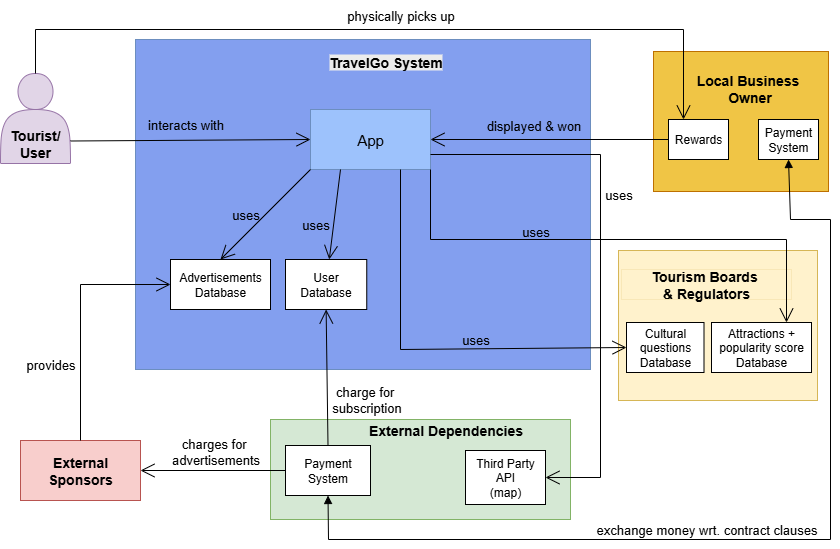

The diagram above was exported from draw.io. Its source (the exported page's mxGraphModel, read from the mxfile embedded in the PNG):
<mxGraphModel dx="1226" dy="620" grid="1" gridSize="10" guides="1" tooltips="1" connect="1" arrows="1" fold="1" page="1" pageScale="1" pageWidth="850" pageHeight="1100" math="0" shadow="0">
  <root>
    <mxCell id="0" />
    <mxCell id="1" parent="0" />
    <UserObject label="" treeRoot="1" id="RedG3dNZy-BwjdRKyYoL-44">
      <mxCell style="whiteSpace=wrap;html=1;align=center;treeFolding=1;treeMoving=1;newEdgeStyle={&quot;edgeStyle&quot;:&quot;elbowEdgeStyle&quot;,&quot;startArrow&quot;:&quot;none&quot;,&quot;endArrow&quot;:&quot;none&quot;};fillColor=#fff2cc;strokeColor=#d6b656;" parent="1" vertex="1">
        <mxGeometry x="628" y="271" width="199" height="150" as="geometry" />
      </mxCell>
    </UserObject>
    <mxCell id="RedG3dNZy-BwjdRKyYoL-64" value="&lt;b&gt;&lt;font style=&quot;font-size: 14px;&quot;&gt;Tourism Boards&amp;nbsp;&lt;/font&gt;&lt;/b&gt;&lt;div&gt;&lt;b&gt;&lt;font style=&quot;font-size: 14px;&quot;&gt;&amp;amp; Regulators&lt;/font&gt;&lt;/b&gt;&lt;/div&gt;" style="html=1;whiteSpace=wrap;strokeWidth=0;fillColor=#fff2cc;strokeColor=#d6b656;" parent="1" vertex="1">
      <mxGeometry x="631" y="290" width="170" height="30" as="geometry" />
    </mxCell>
    <UserObject label="" treeRoot="1" id="RedG3dNZy-BwjdRKyYoL-1">
      <mxCell style="whiteSpace=wrap;html=1;align=center;treeFolding=1;treeMoving=1;newEdgeStyle={&quot;edgeStyle&quot;:&quot;elbowEdgeStyle&quot;,&quot;startArrow&quot;:&quot;none&quot;,&quot;endArrow&quot;:&quot;none&quot;};fillColor=#839FEF;strokeColor=#6c8ebf;" parent="1" vertex="1">
        <mxGeometry x="145" y="60" width="455" height="330" as="geometry" />
      </mxCell>
    </UserObject>
    <mxCell id="RedG3dNZy-BwjdRKyYoL-2" value="&#10;&lt;b style=&quot;forced-color-adjust: none; color: rgb(0, 0, 0); font-family: Helvetica; font-size: 14px; font-style: normal; font-variant-ligatures: normal; font-variant-caps: normal; letter-spacing: normal; orphans: 2; text-align: center; text-indent: 0px; text-transform: none; widows: 2; word-spacing: 0px; -webkit-text-stroke-width: 0px; white-space: nowrap; background-color: rgb(236, 236, 236); text-decoration-thickness: initial; text-decoration-style: initial; text-decoration-color: initial;&quot;&gt;TravelGo System&lt;/b&gt;&#10;&#10;" style="text;html=1;align=center;verticalAlign=middle;resizable=0;points=[];autosize=1;strokeColor=none;fillColor=none;" parent="1" vertex="1">
      <mxGeometry x="325" y="60" width="140" height="60" as="geometry" />
    </mxCell>
    <UserObject label="&lt;font style=&quot;font-size: 15px;&quot;&gt;App&lt;/font&gt;" treeRoot="1" id="RedG3dNZy-BwjdRKyYoL-3">
      <mxCell style="whiteSpace=wrap;html=1;align=center;treeFolding=1;treeMoving=1;newEdgeStyle={&quot;edgeStyle&quot;:&quot;elbowEdgeStyle&quot;,&quot;startArrow&quot;:&quot;none&quot;,&quot;endArrow&quot;:&quot;none&quot;};fillColor=#9DC2FC;strokeColor=#6c8ebf;" parent="1" vertex="1">
        <mxGeometry x="320" y="130" width="120" height="60" as="geometry" />
      </mxCell>
    </UserObject>
    <UserObject label="User Database" treeRoot="1" id="RedG3dNZy-BwjdRKyYoL-4">
      <mxCell style="whiteSpace=wrap;html=1;align=center;treeFolding=1;treeMoving=1;newEdgeStyle={&quot;edgeStyle&quot;:&quot;elbowEdgeStyle&quot;,&quot;startArrow&quot;:&quot;none&quot;,&quot;endArrow&quot;:&quot;none&quot;};" parent="1" vertex="1">
        <mxGeometry x="295" y="280" width="81.25" height="50" as="geometry" />
      </mxCell>
    </UserObject>
    <UserObject label="Cultural questions Database" treeRoot="1" id="RedG3dNZy-BwjdRKyYoL-5">
      <mxCell style="whiteSpace=wrap;html=1;align=center;treeFolding=1;treeMoving=1;newEdgeStyle={&quot;edgeStyle&quot;:&quot;elbowEdgeStyle&quot;,&quot;startArrow&quot;:&quot;none&quot;,&quot;endArrow&quot;:&quot;none&quot;};" parent="1" vertex="1">
        <mxGeometry x="636" y="343" width="77.5" height="50" as="geometry" />
      </mxCell>
    </UserObject>
    <UserObject label="Attractions + popularity score Database" treeRoot="1" id="RedG3dNZy-BwjdRKyYoL-6">
      <mxCell style="whiteSpace=wrap;html=1;align=center;treeFolding=1;treeMoving=1;newEdgeStyle={&quot;edgeStyle&quot;:&quot;elbowEdgeStyle&quot;,&quot;startArrow&quot;:&quot;none&quot;,&quot;endArrow&quot;:&quot;none&quot;};" parent="1" vertex="1">
        <mxGeometry x="721" y="343" width="100" height="50" as="geometry" />
      </mxCell>
    </UserObject>
    <mxCell id="RedG3dNZy-BwjdRKyYoL-7" value="&lt;div&gt;&lt;font style=&quot;font-size: 14px;&quot;&gt;&lt;b&gt;&lt;br&gt;&lt;/b&gt;&lt;/font&gt;&lt;/div&gt;&lt;div&gt;&lt;font style=&quot;font-size: 14px;&quot;&gt;&lt;b&gt;&lt;br&gt;&lt;/b&gt;&lt;/font&gt;&lt;/div&gt;&lt;div&gt;&lt;font style=&quot;font-size: 14px;&quot;&gt;&lt;b&gt;&lt;br&gt;&lt;/b&gt;&lt;/font&gt;&lt;/div&gt;&lt;font style=&quot;font-size: 14px;&quot;&gt;&lt;b&gt;Tourist/&lt;/b&gt;&lt;/font&gt;&lt;div&gt;&lt;font style=&quot;font-size: 14px;&quot;&gt;&lt;b&gt;User&lt;/b&gt;&lt;/font&gt;&lt;/div&gt;" style="shape=actor;whiteSpace=wrap;html=1;fillColor=#e1d5e7;strokeColor=#9673a6;" parent="1" vertex="1">
      <mxGeometry x="10" y="94" width="70" height="90" as="geometry" />
    </mxCell>
    <mxCell id="RedG3dNZy-BwjdRKyYoL-8" value="" style="endArrow=open;endFill=1;endSize=12;html=1;rounded=0;exitX=1;exitY=0.75;exitDx=0;exitDy=0;entryX=0;entryY=0.5;entryDx=0;entryDy=0;" parent="1" source="RedG3dNZy-BwjdRKyYoL-7" target="RedG3dNZy-BwjdRKyYoL-3" edge="1">
      <mxGeometry width="160" relative="1" as="geometry">
        <mxPoint x="270" y="270" as="sourcePoint" />
        <mxPoint x="430" y="270" as="targetPoint" />
      </mxGeometry>
    </mxCell>
    <mxCell id="RedG3dNZy-BwjdRKyYoL-9" value="&lt;font style=&quot;font-size: 13px;&quot;&gt;interacts with&lt;/font&gt;" style="text;html=1;align=center;verticalAlign=middle;resizable=0;points=[];autosize=1;strokeColor=none;fillColor=none;" parent="1" vertex="1">
      <mxGeometry x="145" y="130" width="100" height="30" as="geometry" />
    </mxCell>
    <mxCell id="RedG3dNZy-BwjdRKyYoL-22" value="&lt;font style=&quot;font-size: 13px;&quot;&gt;uses&lt;/font&gt;" style="text;html=1;align=center;verticalAlign=middle;resizable=0;points=[];autosize=1;strokeColor=none;fillColor=none;" parent="1" vertex="1">
      <mxGeometry x="603" y="200" width="50" height="30" as="geometry" />
    </mxCell>
    <UserObject label="" treeRoot="1" id="RedG3dNZy-BwjdRKyYoL-24">
      <mxCell style="whiteSpace=wrap;html=1;align=center;treeFolding=1;treeMoving=1;newEdgeStyle={&quot;edgeStyle&quot;:&quot;elbowEdgeStyle&quot;,&quot;startArrow&quot;:&quot;none&quot;,&quot;endArrow&quot;:&quot;none&quot;};fillColor=#F0C545;fontColor=#000000;strokeColor=#BD7000;" parent="1" vertex="1">
        <mxGeometry x="663" y="72" width="175" height="140" as="geometry" />
      </mxCell>
    </UserObject>
    <mxCell id="RedG3dNZy-BwjdRKyYoL-25" value="&lt;br&gt;&lt;span style=&quot;font-size: 14px;&quot;&gt;&lt;b&gt;Local Business&amp;nbsp;&lt;/b&gt;&lt;/span&gt;&lt;div&gt;&lt;span style=&quot;font-size: 14px;&quot;&gt;&lt;b&gt;Owner&lt;/b&gt;&lt;/span&gt;&lt;/div&gt;" style="text;html=1;align=center;verticalAlign=middle;resizable=0;points=[];autosize=1;strokeColor=none;fillColor=none;" parent="1" vertex="1">
      <mxGeometry x="694.25" y="72" width="130" height="60" as="geometry" />
    </mxCell>
    <UserObject label="Rewards" treeRoot="1" id="RedG3dNZy-BwjdRKyYoL-26">
      <mxCell style="whiteSpace=wrap;html=1;align=center;treeFolding=1;treeMoving=1;newEdgeStyle={&quot;edgeStyle&quot;:&quot;elbowEdgeStyle&quot;,&quot;startArrow&quot;:&quot;none&quot;,&quot;endArrow&quot;:&quot;none&quot;};" parent="1" vertex="1">
        <mxGeometry x="678" y="140" width="60" height="40" as="geometry" />
      </mxCell>
    </UserObject>
    <mxCell id="RedG3dNZy-BwjdRKyYoL-27" value="" style="endArrow=open;endFill=1;endSize=12;html=1;rounded=0;exitX=0;exitY=0.5;exitDx=0;exitDy=0;entryX=1;entryY=0.5;entryDx=0;entryDy=0;" parent="1" source="RedG3dNZy-BwjdRKyYoL-26" target="RedG3dNZy-BwjdRKyYoL-3" edge="1">
      <mxGeometry width="160" relative="1" as="geometry">
        <mxPoint x="350" y="280" as="sourcePoint" />
        <mxPoint x="510" y="280" as="targetPoint" />
      </mxGeometry>
    </mxCell>
    <mxCell id="RedG3dNZy-BwjdRKyYoL-28" value="&lt;font style=&quot;font-size: 13px;&quot;&gt;displayed &amp;amp; won&lt;/font&gt;" style="text;html=1;align=center;verticalAlign=middle;resizable=0;points=[];autosize=1;strokeColor=none;fillColor=none;" parent="1" vertex="1">
      <mxGeometry x="483" y="131" width="120" height="30" as="geometry" />
    </mxCell>
    <mxCell id="RedG3dNZy-BwjdRKyYoL-29" value="" style="html=1;whiteSpace=wrap;fillColor=#d5e8d4;strokeColor=#82b366;" parent="1" vertex="1">
      <mxGeometry x="280" y="440" width="300" height="100" as="geometry" />
    </mxCell>
    <mxCell id="RedG3dNZy-BwjdRKyYoL-30" value="&lt;font style=&quot;font-size: 14px;&quot;&gt;&lt;b&gt;External Dependencies&lt;/b&gt;&lt;/font&gt;" style="text;html=1;align=center;verticalAlign=middle;resizable=0;points=[];autosize=1;strokeColor=none;fillColor=none;" parent="1" vertex="1">
      <mxGeometry x="365" y="436" width="180" height="30" as="geometry" />
    </mxCell>
    <mxCell id="RedG3dNZy-BwjdRKyYoL-31" value="Payment System" style="html=1;whiteSpace=wrap;" parent="1" vertex="1">
      <mxGeometry x="295" y="466" width="85" height="50" as="geometry" />
    </mxCell>
    <mxCell id="RedG3dNZy-BwjdRKyYoL-32" value="" style="endArrow=open;endFill=1;endSize=12;html=1;rounded=0;exitX=0.5;exitY=0;exitDx=0;exitDy=0;entryX=0.5;entryY=1;entryDx=0;entryDy=0;" parent="1" source="RedG3dNZy-BwjdRKyYoL-31" target="RedG3dNZy-BwjdRKyYoL-4" edge="1">
      <mxGeometry width="160" relative="1" as="geometry">
        <mxPoint x="430" y="380" as="sourcePoint" />
        <mxPoint x="590" y="380" as="targetPoint" />
        <Array as="points" />
      </mxGeometry>
    </mxCell>
    <mxCell id="RedG3dNZy-BwjdRKyYoL-33" value="&lt;font style=&quot;font-size: 13px;&quot;&gt;charge for&amp;nbsp;&lt;/font&gt;&lt;div&gt;&lt;font style=&quot;font-size: 13px;&quot;&gt;subscription&lt;/font&gt;&lt;/div&gt;" style="text;html=1;align=center;verticalAlign=middle;resizable=0;points=[];autosize=1;strokeColor=none;fillColor=none;" parent="1" vertex="1">
      <mxGeometry x="331" y="400" width="90" height="40" as="geometry" />
    </mxCell>
    <UserObject label="Payment System" treeRoot="1" id="RedG3dNZy-BwjdRKyYoL-35">
      <mxCell style="whiteSpace=wrap;html=1;align=center;treeFolding=1;treeMoving=1;newEdgeStyle={&quot;edgeStyle&quot;:&quot;elbowEdgeStyle&quot;,&quot;startArrow&quot;:&quot;none&quot;,&quot;endArrow&quot;:&quot;none&quot;};" parent="1" vertex="1">
        <mxGeometry x="768" y="140" width="60" height="40" as="geometry" />
      </mxCell>
    </UserObject>
    <mxCell id="RedG3dNZy-BwjdRKyYoL-37" value="" style="endArrow=block;startArrow=block;endFill=1;startFill=1;html=1;rounded=0;entryX=0.5;entryY=1;entryDx=0;entryDy=0;exitX=0.5;exitY=1;exitDx=0;exitDy=0;" parent="1" source="RedG3dNZy-BwjdRKyYoL-35" target="RedG3dNZy-BwjdRKyYoL-31" edge="1">
      <mxGeometry width="160" relative="1" as="geometry">
        <mxPoint x="340" y="630" as="sourcePoint" />
        <mxPoint x="590" y="460" as="targetPoint" />
        <Array as="points">
          <mxPoint x="800" y="240" />
          <mxPoint x="840" y="240" />
          <mxPoint x="840" y="560" />
          <mxPoint x="338" y="560" />
        </Array>
      </mxGeometry>
    </mxCell>
    <mxCell id="RedG3dNZy-BwjdRKyYoL-38" value="&lt;font style=&quot;font-size: 13px;&quot;&gt;exchange money wrt. contract clauses&lt;/font&gt;" style="text;html=1;align=center;verticalAlign=middle;resizable=0;points=[];autosize=1;strokeColor=none;fillColor=none;" parent="1" vertex="1">
      <mxGeometry x="596" y="535" width="240" height="30" as="geometry" />
    </mxCell>
    <mxCell id="RedG3dNZy-BwjdRKyYoL-39" value="Third Party API&lt;div&gt;(map)&lt;/div&gt;" style="html=1;whiteSpace=wrap;" parent="1" vertex="1">
      <mxGeometry x="475" y="471" width="80" height="54" as="geometry" />
    </mxCell>
    <mxCell id="RedG3dNZy-BwjdRKyYoL-40" value="" style="endArrow=open;endFill=1;endSize=12;html=1;rounded=0;exitX=1;exitY=0.75;exitDx=0;exitDy=0;entryX=1;entryY=0.5;entryDx=0;entryDy=0;" parent="1" source="RedG3dNZy-BwjdRKyYoL-3" target="RedG3dNZy-BwjdRKyYoL-39" edge="1">
      <mxGeometry width="160" relative="1" as="geometry">
        <mxPoint x="430" y="370" as="sourcePoint" />
        <mxPoint x="740" y="540" as="targetPoint" />
        <Array as="points">
          <mxPoint x="610" y="175" />
          <mxPoint x="610" y="498" />
        </Array>
      </mxGeometry>
    </mxCell>
    <mxCell id="RedG3dNZy-BwjdRKyYoL-41" value="&lt;font style=&quot;font-size: 13px;&quot;&gt;uses&lt;/font&gt;" style="text;html=1;align=center;verticalAlign=middle;resizable=0;points=[];autosize=1;strokeColor=none;fillColor=none;" parent="1" vertex="1">
      <mxGeometry x="460" y="345" width="50" height="30" as="geometry" />
    </mxCell>
    <mxCell id="RedG3dNZy-BwjdRKyYoL-42" value="" style="endArrow=open;endFill=1;endSize=12;html=1;rounded=0;exitX=0.5;exitY=0;exitDx=0;exitDy=0;entryX=0.25;entryY=0;entryDx=0;entryDy=0;" parent="1" source="RedG3dNZy-BwjdRKyYoL-7" target="RedG3dNZy-BwjdRKyYoL-26" edge="1">
      <mxGeometry width="160" relative="1" as="geometry">
        <mxPoint x="730" y="260" as="sourcePoint" />
        <mxPoint x="750" y="340" as="targetPoint" />
        <Array as="points">
          <mxPoint x="45" y="50" />
          <mxPoint x="693" y="50" />
        </Array>
      </mxGeometry>
    </mxCell>
    <mxCell id="RedG3dNZy-BwjdRKyYoL-43" value="&lt;font style=&quot;font-size: 13px;&quot;&gt;physically picks up&lt;/font&gt;" style="text;html=1;align=center;verticalAlign=middle;resizable=0;points=[];autosize=1;strokeColor=none;fillColor=none;" parent="1" vertex="1">
      <mxGeometry x="345" y="21" width="130" height="30" as="geometry" />
    </mxCell>
    <UserObject label="&lt;font style=&quot;font-size: 14px;&quot;&gt;&lt;b&gt;External Sponsors&lt;/b&gt;&lt;/font&gt;" treeRoot="1" id="RedG3dNZy-BwjdRKyYoL-46">
      <mxCell style="whiteSpace=wrap;html=1;align=center;treeFolding=1;treeMoving=1;newEdgeStyle={&quot;edgeStyle&quot;:&quot;elbowEdgeStyle&quot;,&quot;startArrow&quot;:&quot;none&quot;,&quot;endArrow&quot;:&quot;none&quot;};fillColor=#f8cecc;strokeColor=#b85450;" parent="1" vertex="1">
        <mxGeometry x="30" y="461" width="120" height="60" as="geometry" />
      </mxCell>
    </UserObject>
    <UserObject label="Advertisements&lt;div&gt;Database&lt;/div&gt;" treeRoot="1" id="RedG3dNZy-BwjdRKyYoL-48">
      <mxCell style="whiteSpace=wrap;html=1;align=center;treeFolding=1;treeMoving=1;newEdgeStyle={&quot;edgeStyle&quot;:&quot;elbowEdgeStyle&quot;,&quot;startArrow&quot;:&quot;none&quot;,&quot;endArrow&quot;:&quot;none&quot;};" parent="1" vertex="1">
        <mxGeometry x="180" y="280" width="100" height="50" as="geometry" />
      </mxCell>
    </UserObject>
    <mxCell id="RedG3dNZy-BwjdRKyYoL-49" value="" style="endArrow=open;endFill=1;endSize=12;html=1;rounded=0;exitX=0;exitY=1;exitDx=0;exitDy=0;entryX=0.5;entryY=0;entryDx=0;entryDy=0;" parent="1" source="RedG3dNZy-BwjdRKyYoL-3" target="RedG3dNZy-BwjdRKyYoL-48" edge="1">
      <mxGeometry width="160" relative="1" as="geometry">
        <mxPoint x="190" y="380" as="sourcePoint" />
        <mxPoint x="50" y="280" as="targetPoint" />
        <Array as="points" />
      </mxGeometry>
    </mxCell>
    <mxCell id="RedG3dNZy-BwjdRKyYoL-50" value="&lt;font style=&quot;font-size: 13px;&quot;&gt;uses&lt;/font&gt;" style="text;html=1;align=center;verticalAlign=middle;resizable=0;points=[];autosize=1;strokeColor=none;fillColor=none;" parent="1" vertex="1">
      <mxGeometry x="300" y="230" width="50" height="30" as="geometry" />
    </mxCell>
    <mxCell id="RedG3dNZy-BwjdRKyYoL-51" value="" style="endArrow=open;endFill=1;endSize=12;html=1;rounded=0;exitX=0.25;exitY=1;exitDx=0;exitDy=0;" parent="1" source="RedG3dNZy-BwjdRKyYoL-3" target="RedG3dNZy-BwjdRKyYoL-4" edge="1">
      <mxGeometry width="160" relative="1" as="geometry">
        <mxPoint x="190" y="380" as="sourcePoint" />
        <mxPoint x="350" y="380" as="targetPoint" />
      </mxGeometry>
    </mxCell>
    <mxCell id="RedG3dNZy-BwjdRKyYoL-52" value="" style="endArrow=open;endFill=1;endSize=12;html=1;rounded=0;exitX=0.75;exitY=1;exitDx=0;exitDy=0;entryX=0;entryY=0.5;entryDx=0;entryDy=0;" parent="1" source="RedG3dNZy-BwjdRKyYoL-3" target="RedG3dNZy-BwjdRKyYoL-5" edge="1">
      <mxGeometry width="160" relative="1" as="geometry">
        <mxPoint x="190" y="380" as="sourcePoint" />
        <mxPoint x="350" y="380" as="targetPoint" />
        <Array as="points">
          <mxPoint x="410" y="370" />
        </Array>
      </mxGeometry>
    </mxCell>
    <mxCell id="RedG3dNZy-BwjdRKyYoL-53" value="" style="endArrow=open;endFill=1;endSize=12;html=1;rounded=0;exitX=1;exitY=1;exitDx=0;exitDy=0;entryX=0.75;entryY=0;entryDx=0;entryDy=0;" parent="1" source="RedG3dNZy-BwjdRKyYoL-3" target="RedG3dNZy-BwjdRKyYoL-6" edge="1">
      <mxGeometry width="160" relative="1" as="geometry">
        <mxPoint x="190" y="380" as="sourcePoint" />
        <mxPoint x="890" y="240" as="targetPoint" />
        <Array as="points">
          <mxPoint x="440" y="260" />
          <mxPoint x="796" y="260" />
        </Array>
      </mxGeometry>
    </mxCell>
    <mxCell id="RedG3dNZy-BwjdRKyYoL-54" value="&lt;font style=&quot;font-size: 13px;&quot;&gt;uses&lt;/font&gt;" style="text;html=1;align=center;verticalAlign=middle;resizable=0;points=[];autosize=1;strokeColor=none;fillColor=none;" parent="1" vertex="1">
      <mxGeometry x="520" y="237" width="50" height="30" as="geometry" />
    </mxCell>
    <mxCell id="RedG3dNZy-BwjdRKyYoL-55" value="&lt;font style=&quot;font-size: 13px;&quot;&gt;uses&lt;/font&gt;" style="text;html=1;align=center;verticalAlign=middle;resizable=0;points=[];autosize=1;strokeColor=none;fillColor=none;" parent="1" vertex="1">
      <mxGeometry x="230" y="220" width="50" height="30" as="geometry" />
    </mxCell>
    <mxCell id="RedG3dNZy-BwjdRKyYoL-56" value="" style="endArrow=open;endFill=1;endSize=12;html=1;rounded=0;exitX=0.5;exitY=0;exitDx=0;exitDy=0;entryX=0;entryY=0.5;entryDx=0;entryDy=0;" parent="1" source="RedG3dNZy-BwjdRKyYoL-46" target="RedG3dNZy-BwjdRKyYoL-48" edge="1">
      <mxGeometry width="160" relative="1" as="geometry">
        <mxPoint x="190" y="380" as="sourcePoint" />
        <mxPoint x="350" y="380" as="targetPoint" />
        <Array as="points">
          <mxPoint x="90" y="305" />
        </Array>
      </mxGeometry>
    </mxCell>
    <mxCell id="RedG3dNZy-BwjdRKyYoL-57" value="&lt;font style=&quot;font-size: 13px;&quot;&gt;provides&lt;/font&gt;" style="text;html=1;align=center;verticalAlign=middle;resizable=0;points=[];autosize=1;strokeColor=none;fillColor=none;" parent="1" vertex="1">
      <mxGeometry x="25" y="370" width="70" height="30" as="geometry" />
    </mxCell>
    <mxCell id="RedG3dNZy-BwjdRKyYoL-58" value="&lt;font style=&quot;font-size: 13px;&quot;&gt;charges for&amp;nbsp;&lt;/font&gt;&lt;div&gt;&lt;font style=&quot;font-size: 13px;&quot;&gt;advertisements&lt;/font&gt;&lt;/div&gt;" style="text;html=1;align=center;verticalAlign=middle;resizable=0;points=[];autosize=1;strokeColor=none;fillColor=none;" parent="1" vertex="1">
      <mxGeometry x="170" y="452" width="110" height="40" as="geometry" />
    </mxCell>
    <mxCell id="RedG3dNZy-BwjdRKyYoL-60" value="" style="endArrow=open;endFill=1;endSize=12;html=1;rounded=0;exitX=0;exitY=0.5;exitDx=0;exitDy=0;entryX=1;entryY=0.5;entryDx=0;entryDy=0;" parent="1" source="RedG3dNZy-BwjdRKyYoL-31" target="RedG3dNZy-BwjdRKyYoL-46" edge="1">
      <mxGeometry width="160" relative="1" as="geometry">
        <mxPoint x="190" y="380" as="sourcePoint" />
        <mxPoint x="350" y="380" as="targetPoint" />
        <Array as="points" />
      </mxGeometry>
    </mxCell>
  </root>
</mxGraphModel>